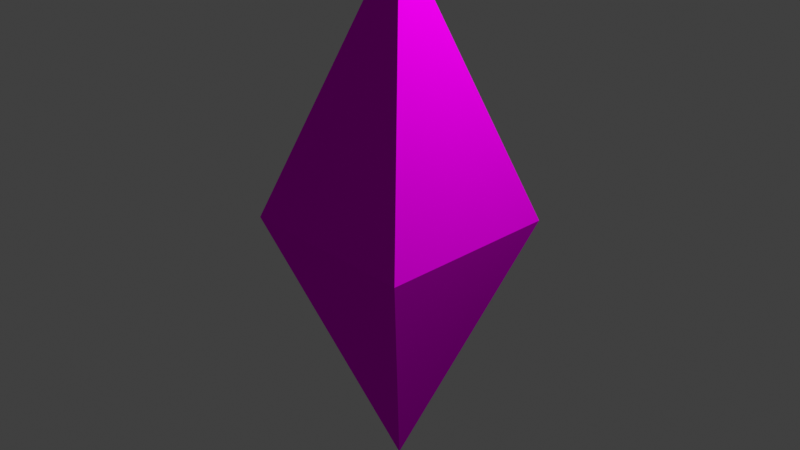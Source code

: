 # Source: waypoint.blend  (saved by Blender 3.0.42; exported with 4.5.12 LTS)
import bpy
from mathutils import Matrix  # noqa: F401  (used for matrix-valued properties, if any)

bpy.ops.wm.read_factory_settings(use_empty=True)
scene = bpy.context.scene
scene.name = 'Scene'

# ---- collections
col_collection = bpy.data.collections.new('Collection'); scene.collection.children.link(col_collection)

# ---- images (referenced by path relative to the original .blend; pixels are not part of the script)
import os
ASSET_DIR = os.environ.get("B2B_ASSET_DIR", "")  # directory of the original .blend (textures are referenced by path, not embedded)
HERE = os.path.dirname(os.path.abspath(__file__))  # packed textures are extracted next to this script under _unpacked/

def load_image(name, relpath, width, height, colorspace="sRGB"):
    """Load a texture the original file referenced (path relative to the .blend, or extracted next to this script)."""
    p = next((c for c in (os.path.join(HERE, relpath), os.path.join(ASSET_DIR, relpath)) if relpath and os.path.exists(c)), "")
    if p:
        img = bpy.data.images.load(p, check_existing=True)
        img.name = name
    else:  # same state as the original file: an image datablock whose file is absent (Cycles renders it pink)
        img = bpy.data.images.new(name, width, height)
        img.source = "FILE"
        img.filepath = "//" + (relpath or name)
    img.colorspace_settings.name = colorspace
    return img
img_waypoint_color = load_image('Waypoint Color', 'WaypointColor.png', 1024, 1024, 'sRGB')

# ---- materials (node trees are filled in below, after node groups)
mat_material_001 = bpy.data.materials.new('Material.001')
mat_material_001.use_transparent_shadow = False

# ---- material node trees
mat_material_001.use_nodes = True; mat_material_001.node_tree.nodes.clear()
_N = mat_material_001.node_tree.nodes; _L = mat_material_001.node_tree.links
n0 = _N.new('ShaderNodeBsdfPrincipled'); n0.name = 'Principled BSDF'; n0.location = (10, 300)
n0.distribution = 'GGX'
n0.subsurface_method = 'RANDOM_WALK_SKIN'
n0.inputs[3].default_value = 1.45
n0.inputs[13].default_value = 0.0
n0.inputs[27].default_value = (0.0, 0.0, 0.0, 1.0)
n0.inputs[28].default_value = 1.0
n1 = _N.new('ShaderNodeOutputMaterial'); n1.name = 'Material Output'; n1.location = (300, 300)
n2 = _N.new('ShaderNodeTexImage'); n2.name = 'Image Texture'; n2.location = (-280, 280)
n2.image = img_waypoint_color
_L.new(n0.outputs[0], n1.inputs[0])
_L.new(n2.outputs[0], n0.inputs[0])
n1.is_active_output = True

# ---- world
world_world = bpy.data.worlds.new('World'); scene.world = world_world
world_world.use_nodes = True; world_world.node_tree.nodes.clear()
_N = world_world.node_tree.nodes; _L = world_world.node_tree.links
n0 = _N.new('ShaderNodeOutputWorld'); n0.name = 'World Output'; n0.location = (300, 300)
n1 = _N.new('ShaderNodeBackground'); n1.name = 'Background'; n1.location = (10, 300)
n1.inputs[0].default_value = (0.05088, 0.05088, 0.05088, 1.0)
_L.new(n1.outputs[0], n0.inputs[0])
n0.is_active_output = True
world_world.color = (0.05088, 0.05088, 0.05088)
world_world.use_sun_shadow = False
world_world.sun_shadow_jitter_overblur = 0.0

# ---- cameras
cam_camera = bpy.data.cameras.new('Camera')
cam_camera.clip_end = 100.0
cam_camera.ortho_scale = 7.314

# ---- lights
light_light = bpy.data.lights.new('Light', 'POINT')
light_light.transmission_factor = 0.0
light_light.energy = 1000.0
light_light.shadow_soft_size = 0.1
light_light.shadow_maximum_resolution = 0.006
light_light.use_absolute_resolution = True

# ---- meshes
me_cube_001 = bpy.data.meshes.new('Cube.001')
me_cube_001.from_pydata([(-1.192e-07, -1.192e-07, 2.934), (-1.0, -1.0, 3.583e-07), (-1.192e-07, 1.192e-07, 2.934), (-1.0, 1.0, 3.583e-07), (1.192e-07, -1.192e-07, 2.934), (1.0, -1.0, 3.583e-07), (1.192e-07, 1.192e-07, 2.934), (1.0, 1.0, 3.583e-07), (-1.192e-07, -1.192e-07, -2.934), (-1.0, -1.0, -3.412e-07), (-1.0, 1.0, -3.412e-07), (-1.192e-07, 1.192e-07, -2.934), (1.0, -1.0, -3.412e-07), (1.192e-07, -1.192e-07, -2.934), (1.0, 1.0, -3.412e-07), (1.192e-07, 1.192e-07, -2.934)], [], [(6, 2, 0, 4), (10, 3, 7, 14), (12, 5, 1, 9), (14, 7, 5, 12), (0, 2, 3, 1), (2, 6, 7, 3), (6, 4, 5, 7), (4, 0, 1, 5), (9, 1, 3, 10), (11, 8, 9, 10), (15, 11, 10, 14), (13, 15, 14, 12), (8, 13, 12, 9), (11, 15, 13, 8)])
_uv = me_cube_001.uv_layers.new(name='UVMap')
_uv.uv.foreach_set('vector', [0.75, 0.625, 0.75, 0.625, 0.75, 0.625, 0.75, 0.625, 0.5, 0.25, 0.5, 0.25, 0.5, 0.5, 0.5, 0.5, 0.5, 0.75, 0.5, 0.75, 0.5, 1.0, 0.5, 1.0, 0.5, 0.5, 0.5, 0.5, 0.5, 0.75, 0.5, 0.75, 0.75, 0.625, 0.75, 0.625, 0.875, 0.5, 0.875, 0.75, 0.75, 0.625, 0.75, 0.625, 0.625, 0.5, 0.875, 0.5, 0.75, 0.625, 0.75, 0.625, 0.5, 0.75, 0.5, 0.5, 0.75, 0.625, 0.75, 0.625, 0.875, 0.75, 0.625, 0.75, 0.5, 0.0, 0.5, 0.0, 0.5, 0.25, 0.5, 0.25, 0.25, 0.625, 0.25, 0.625, 0.125, 0.75, 0.125, 0.5, 0.25, 0.625, 0.25, 0.625, 0.125, 0.5, 0.375, 0.5, 0.25, 0.625, 0.25, 0.625, 0.5, 0.5, 0.5, 0.75, 0.25, 0.625, 0.25, 0.625, 0.375, 0.75, 0.125, 0.75, 0.25, 0.625, 0.25, 0.625, 0.25, 0.625, 0.25, 0.625])
me_cube_001.materials.append(mat_material_001)
me_cube_001.use_remesh_fix_poles = True
me_cube_001.use_remesh_preserve_attributes = False
me_cube_001.update()

# ---- objects
ob_light = bpy.data.objects.new('Light', light_light)
ob_camera = bpy.data.objects.new('Camera', cam_camera)
ob_waypoint = bpy.data.objects.new('Waypoint', me_cube_001)

# ---- transforms, parenting, visibility, modifiers, constraints
ob_light.location = (4.076, 1.005, 5.904)
ob_light.rotation_euler = (0.6503, 0.05522, 1.866)
ob_light.lock_rotations_4d = False
ob_light.empty_display_type = 'ARROWS'
ob_light.color = (0.0, 0.0, 0.0, 0.0)
ob_light.lineart.crease_threshold = 0.0
ob_camera.location = (7.359, -6.926, 4.958)
ob_camera.rotation_euler = (1.109, 0.0, 0.8149)
ob_camera.lock_rotations_4d = False
ob_camera.empty_display_type = 'ARROWS'
ob_camera.color = (0.0, 0.0, 0.0, 0.0)
ob_camera.display_type = 'WIRE'
ob_camera.lineart.crease_threshold = 0.0
ob_waypoint.location = (0.0, 0.0, 0.0)

# ---- collection membership
col_collection.objects.link(ob_light)
col_collection.objects.link(ob_camera)
col_collection.objects.link(ob_waypoint)

# ---- scene / render settings (as saved in the file)
scene.camera = ob_camera
scene.frame_start = 1; scene.frame_end = 250; scene.frame_set(1)
scene.render.engine = 'BLENDER_EEVEE_NEXT'
scene.cycles.sampling_pattern = 'TABULATED_SOBOL'
scene.cycles.use_light_tree = False
scene.view_settings.view_transform = 'Standard'
bpy.context.view_layer.update()
